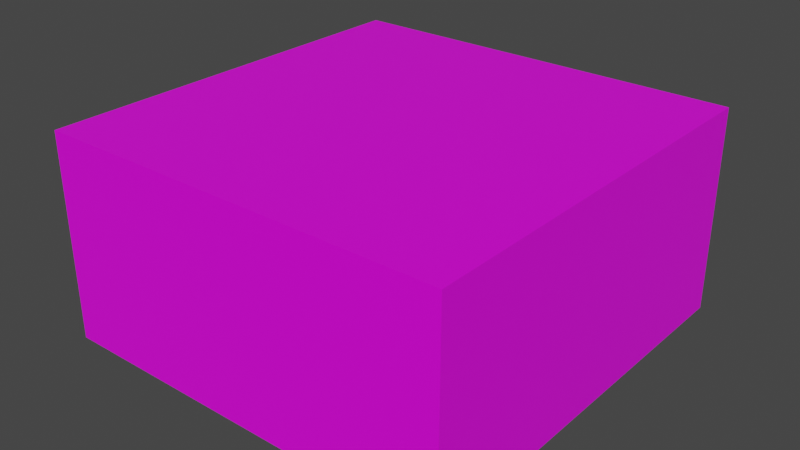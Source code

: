 # Source: brick.blend  (saved by Blender 2.80.75; exported with 4.5.12 LTS)
import bpy
from mathutils import Matrix  # noqa: F401  (used for matrix-valued properties, if any)

bpy.ops.wm.read_factory_settings(use_empty=True)
scene = bpy.context.scene
scene.name = 'Scene'

# ---- collections
col_collection = bpy.data.collections.new('Collection'); scene.collection.children.link(col_collection)

# ---- images (referenced by path relative to the original .blend; pixels are not part of the script)
import os
ASSET_DIR = os.environ.get("B2B_ASSET_DIR", "")  # directory of the original .blend (textures are referenced by path, not embedded)
HERE = os.path.dirname(os.path.abspath(__file__))  # packed textures are extracted next to this script under _unpacked/

def load_image(name, relpath, width, height, colorspace="sRGB"):
    """Load a texture the original file referenced (path relative to the .blend, or extracted next to this script)."""
    p = next((c for c in (os.path.join(HERE, relpath), os.path.join(ASSET_DIR, relpath)) if relpath and os.path.exists(c)), "")
    if p:
        img = bpy.data.images.load(p, check_existing=True)
        img.name = name
    else:  # same state as the original file: an image datablock whose file is absent (Cycles renders it pink)
        img = bpy.data.images.new(name, width, height)
        img.source = "FILE"
        img.filepath = "//" + (relpath or name)
    img.colorspace_settings.name = colorspace
    return img
img_transparancy_test_png = load_image('transparancy_test.png', 'transparancy_test.png', 1024, 1024, 'sRGB')

# ---- materials (node trees are filled in below, after node groups)
mat_material = bpy.data.materials.new('Material')
mat_material.alpha_threshold = 0.0
mat_material.use_transparent_shadow = False
mat_material.line_color = (0.0, 0.0, 0.0, 1.0)

# ---- material node trees
mat_material.use_nodes = True; mat_material.node_tree.nodes.clear()
_N = mat_material.node_tree.nodes; _L = mat_material.node_tree.links
n0 = _N.new('ShaderNodeOutputMaterial'); n0.name = 'Material Output'; n0.location = (300, 300)
n1 = _N.new('ShaderNodeBsdfPrincipled'); n1.name = 'Principled BSDF'; n1.location = (10, 300)
n1.distribution = 'GGX'
n1.subsurface_method = 'BURLEY'
n1.inputs[2].default_value = 0.4
n1.inputs[3].default_value = 1.45
n1.inputs[27].default_value = (0.0, 0.0, 0.0, 1.0)
n1.inputs[28].default_value = 1.0
n2 = _N.new('ShaderNodeTexImage'); n2.name = 'Image Texture'; n2.location = (-280, 280)
n2.image = img_transparancy_test_png
_L.new(n1.outputs[0], n0.inputs[0])
_L.new(n2.outputs[0], n1.inputs[0])
n0.is_active_output = True

# ---- world
world_world = bpy.data.worlds.new('World'); scene.world = world_world
world_world.use_nodes = True; world_world.node_tree.nodes.clear()
_N = world_world.node_tree.nodes; _L = world_world.node_tree.links
n0 = _N.new('ShaderNodeOutputWorld'); n0.name = 'World Output'; n0.location = (300, 300)
n1 = _N.new('ShaderNodeBackground'); n1.name = 'Background'; n1.location = (10, 300)
n1.inputs[0].default_value = (0.05088, 0.05088, 0.05088, 1.0)
_L.new(n1.outputs[0], n0.inputs[0])
n0.is_active_output = True
world_world.color = (0.05088, 0.05088, 0.05088)
world_world.use_sun_shadow = False
world_world.sun_shadow_jitter_overblur = 0.0

# ---- meshes
me_cube = bpy.data.meshes.new('Cube')
me_cube.from_pydata([(1.0, 1.0, 1.0), (1.0, 1.0, -1.0), (1.0, -1.0, 1.0), (1.0, -1.0, -1.0), (-1.0, 1.0, 1.0), (-1.0, 1.0, -1.0), (-1.0, -1.0, 1.0), (-1.0, -1.0, -1.0)], [], [(0, 4, 6, 2), (3, 2, 6, 7), (7, 6, 4, 5), (5, 1, 3, 7), (1, 0, 2, 3), (5, 4, 0, 1)])
_uv = me_cube.uv_layers.new(name='UVMap')
_uv.uv.foreach_set('vector', [0.3333, 0.6228, 0.3333, 0.9343, 5.96e-08, 0.9343, 0.0, 0.6228, 0.3333, 0.6228, 0.3333, 0.3114, 0.6667, 0.3114, 0.6667, 0.6228, 0.6667, 0.3114, 0.3333, 0.3114, 0.3333, 2.784e-08, 0.6667, 0.0, 1.0, 0.3114, 0.6667, 0.3114, 0.6667, 2.784e-08, 1.0, 0.0, 0.3333, 0.3114, 1.192e-07, 0.3114, 0.0, 8.353e-08, 0.3333, 0.0, 0.3333, 0.6228, 0.0, 0.6228, 0.0, 0.3114, 0.3333, 0.3114])
me_cube.materials.append(mat_material)
me_cube.use_remesh_preserve_volume = False
me_cube.use_remesh_preserve_attributes = False
me_cube.use_mirror_vertex_groups = False
me_cube.update()

# ---- objects
ob_cube = bpy.data.objects.new('Cube', me_cube)

# ---- transforms, parenting, visibility, modifiers, constraints
ob_cube.location = (0.0, 0.0, 0.0)
ob_cube.scale = (2.531, 2.531, 1.266)
ob_cube.lock_rotations_4d = False
ob_cube.empty_display_type = 'ARROWS'
ob_cube.lineart.crease_threshold = 0.0

# ---- collection membership
col_collection.objects.link(ob_cube)

# ---- scene / render settings (as saved in the file)
scene.frame_start = 1; scene.frame_end = 250; scene.frame_set(1)
scene.render.engine = 'BLENDER_EEVEE_NEXT'
scene.cycles.use_denoising = False
scene.cycles.samples = 128
scene.cycles.sampling_pattern = 'TABULATED_SOBOL'
scene.cycles.use_adaptive_sampling = False
scene.cycles.use_light_tree = False
scene.view_settings.view_transform = 'Filmic'
bpy.context.view_layer.update()

# ---- added for rendering (the .blend has no active camera and no usable light): camera, sun
cam_auto = bpy.data.cameras.new('AutoCamera')
cam_auto.lens = 50.0
cam_auto.sensor_width = 36.0
cam_auto.clip_end = 1000.0
ob_auto_camera = bpy.data.objects.new('AutoCamera', cam_auto)
scene.collection.objects.link(ob_auto_camera)
ob_auto_camera.location = (7.02592, -8.43111, 5.62074)
ob_auto_camera.rotation_euler = (1.09748, -7.21219e-08, 0.694738)
scene.camera = ob_auto_camera
light_auto_sun = bpy.data.lights.new('AutoSun', 'SUN')
light_auto_sun.energy = 3.0
light_auto_sun.angle = 0.0523599
ob_auto_sun = bpy.data.objects.new('AutoSun', light_auto_sun)
scene.collection.objects.link(ob_auto_sun)
ob_auto_sun.rotation_euler = (0.872665, 0.174533, 0.523599)
bpy.context.view_layer.update()

